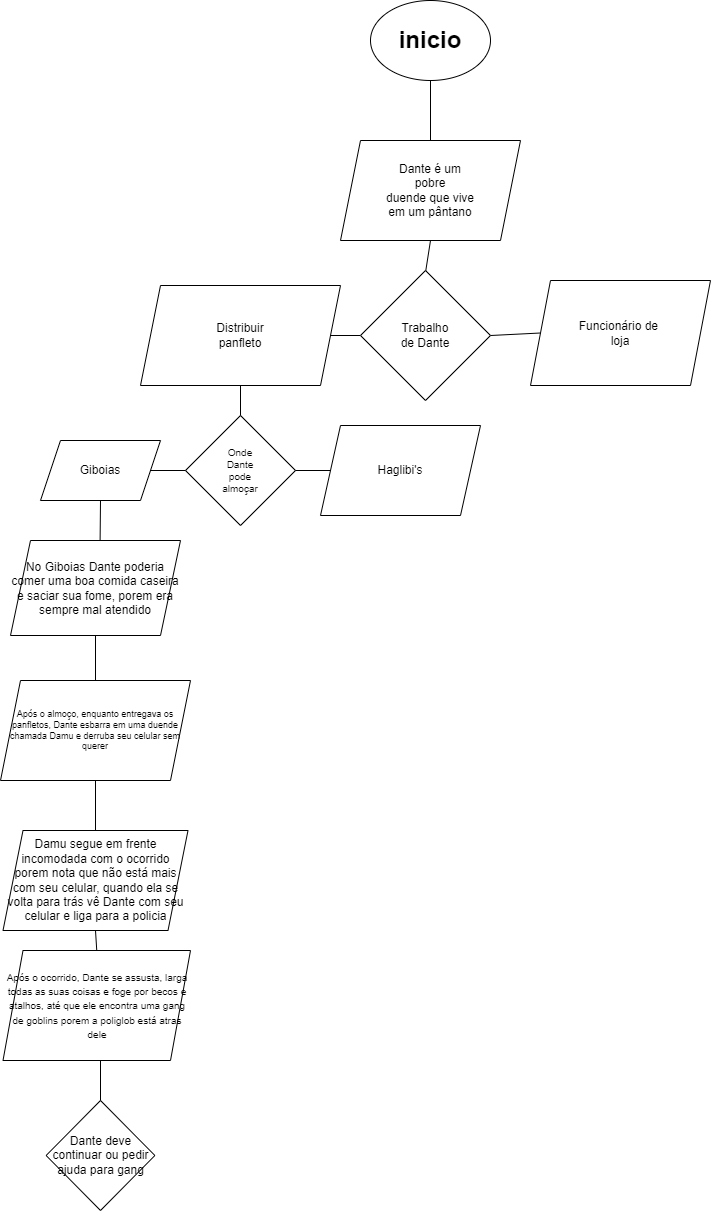

The diagram above was exported from draw.io. Its source (the exported page's mxGraphModel, read from the mxfile embedded in the PNG):
<mxGraphModel dx="733" dy="2090" grid="1" gridSize="10" guides="1" tooltips="1" connect="1" arrows="1" fold="1" page="1" pageScale="1" pageWidth="1100" pageHeight="850" background="none" math="0" shadow="0">
  <root>
    <mxCell id="0" />
    <mxCell id="1" parent="0" />
    <mxCell id="qmGLKp_Yxi3vj0HXD6oX-1" value="&lt;font style=&quot;font-size: 24px;&quot;&gt;&lt;b style=&quot;font-size: 24px;&quot;&gt;inicio&lt;/b&gt;&lt;/font&gt;" style="ellipse;whiteSpace=wrap;html=1;fontSize=24;" parent="1" vertex="1">
      <mxGeometry x="430" y="-910" width="120" height="80" as="geometry" />
    </mxCell>
    <mxCell id="qmGLKp_Yxi3vj0HXD6oX-2" value="Dante é um&lt;div&gt;pobre&lt;div&gt;duende que vive&lt;/div&gt;&lt;div&gt;em um pântano&lt;/div&gt;&lt;/div&gt;" style="shape=parallelogram;perimeter=parallelogramPerimeter;whiteSpace=wrap;html=1;fixedSize=1;" parent="1" vertex="1">
      <mxGeometry x="400" y="-770" width="180" height="100" as="geometry" />
    </mxCell>
    <mxCell id="qmGLKp_Yxi3vj0HXD6oX-4" value="Funcionário de&amp;nbsp;&lt;div&gt;loja&lt;/div&gt;" style="shape=parallelogram;perimeter=parallelogramPerimeter;whiteSpace=wrap;html=1;fixedSize=1;rotation=0;" parent="1" vertex="1">
      <mxGeometry x="590" y="-630" width="180" height="105" as="geometry" />
    </mxCell>
    <mxCell id="qmGLKp_Yxi3vj0HXD6oX-5" value="Distribuir&lt;div&gt;panfleto&lt;/div&gt;" style="shape=parallelogram;perimeter=parallelogramPerimeter;whiteSpace=wrap;html=1;fixedSize=1;" parent="1" vertex="1">
      <mxGeometry x="200" y="-625" width="200" height="100" as="geometry" />
    </mxCell>
    <mxCell id="qmGLKp_Yxi3vj0HXD6oX-7" value="" style="endArrow=none;html=1;rounded=0;exitX=0.5;exitY=0;exitDx=0;exitDy=0;entryX=0.5;entryY=1;entryDx=0;entryDy=0;" parent="1" source="qmGLKp_Yxi3vj0HXD6oX-2" target="qmGLKp_Yxi3vj0HXD6oX-1" edge="1">
      <mxGeometry width="50" height="50" relative="1" as="geometry">
        <mxPoint x="440" y="-590" as="sourcePoint" />
        <mxPoint x="490" y="-640" as="targetPoint" />
      </mxGeometry>
    </mxCell>
    <mxCell id="qmGLKp_Yxi3vj0HXD6oX-9" value="" style="endArrow=none;html=1;rounded=0;exitX=1;exitY=0.5;exitDx=0;exitDy=0;entryX=0;entryY=0.5;entryDx=0;entryDy=0;" parent="1" source="qmGLKp_Yxi3vj0HXD6oX-5" target="HEhs00qzxBgVfv_ZJFKZ-1" edge="1">
      <mxGeometry width="50" height="50" relative="1" as="geometry">
        <mxPoint x="440" y="-590" as="sourcePoint" />
        <mxPoint x="403.4314575050762" y="-590" as="targetPoint" />
      </mxGeometry>
    </mxCell>
    <mxCell id="qmGLKp_Yxi3vj0HXD6oX-10" value="" style="endArrow=none;html=1;rounded=0;entryX=0;entryY=0.5;entryDx=0;entryDy=0;exitX=1;exitY=0.5;exitDx=0;exitDy=0;" parent="1" source="HEhs00qzxBgVfv_ZJFKZ-1" target="qmGLKp_Yxi3vj0HXD6oX-4" edge="1">
      <mxGeometry width="50" height="50" relative="1" as="geometry">
        <mxPoint x="496" y="-604" as="sourcePoint" />
        <mxPoint x="490" y="-640" as="targetPoint" />
      </mxGeometry>
    </mxCell>
    <mxCell id="qmGLKp_Yxi3vj0HXD6oX-11" value="" style="endArrow=none;html=1;rounded=0;entryX=0.493;entryY=0.06;entryDx=0;entryDy=0;exitX=0.5;exitY=1;exitDx=0;exitDy=0;entryPerimeter=0;" parent="1" source="qmGLKp_Yxi3vj0HXD6oX-2" target="HEhs00qzxBgVfv_ZJFKZ-1" edge="1">
      <mxGeometry width="50" height="50" relative="1" as="geometry">
        <mxPoint x="390" y="-600" as="sourcePoint" />
        <mxPoint x="460" y="-646.5685424949238" as="targetPoint" />
      </mxGeometry>
    </mxCell>
    <mxCell id="HEhs00qzxBgVfv_ZJFKZ-1" value="Trabalho&lt;div&gt;de&amp;nbsp;&lt;span style=&quot;background-color: initial;&quot;&gt;Dante&lt;/span&gt;&lt;/div&gt;" style="rhombus;whiteSpace=wrap;html=1;" parent="1" vertex="1">
      <mxGeometry x="420" y="-640" width="130" height="130" as="geometry" />
    </mxCell>
    <mxCell id="HEhs00qzxBgVfv_ZJFKZ-3" value="Onde&lt;div style=&quot;font-size: 10px;&quot;&gt;Dante&lt;div style=&quot;font-size: 10px;&quot;&gt;pode&lt;/div&gt;&lt;div style=&quot;font-size: 10px;&quot;&gt;&lt;span style=&quot;background-color: initial; font-size: 10px;&quot;&gt;almoçar&lt;/span&gt;&lt;/div&gt;&lt;/div&gt;" style="rhombus;whiteSpace=wrap;html=1;fontSize=10;" parent="1" vertex="1">
      <mxGeometry x="245" y="-495" width="110" height="110" as="geometry" />
    </mxCell>
    <mxCell id="HEhs00qzxBgVfv_ZJFKZ-4" value="" style="endArrow=none;html=1;rounded=0;exitX=0.5;exitY=0;exitDx=0;exitDy=0;entryX=0.5;entryY=1;entryDx=0;entryDy=0;" parent="1" source="HEhs00qzxBgVfv_ZJFKZ-3" edge="1" target="qmGLKp_Yxi3vj0HXD6oX-5">
      <mxGeometry width="50" height="50" relative="1" as="geometry">
        <mxPoint x="150" y="-610" as="sourcePoint" />
        <mxPoint x="330.0000000000002" y="-570" as="targetPoint" />
      </mxGeometry>
    </mxCell>
    <mxCell id="HEhs00qzxBgVfv_ZJFKZ-5" value="Haglibi's" style="shape=parallelogram;perimeter=parallelogramPerimeter;whiteSpace=wrap;html=1;fixedSize=1;" parent="1" vertex="1">
      <mxGeometry x="380" y="-485" width="160" height="90" as="geometry" />
    </mxCell>
    <mxCell id="HEhs00qzxBgVfv_ZJFKZ-6" value="Giboias" style="shape=parallelogram;perimeter=parallelogramPerimeter;whiteSpace=wrap;html=1;fixedSize=1;" parent="1" vertex="1">
      <mxGeometry x="100" y="-470" width="120" height="60" as="geometry" />
    </mxCell>
    <mxCell id="HEhs00qzxBgVfv_ZJFKZ-7" value="" style="endArrow=none;html=1;rounded=0;exitX=1;exitY=0.5;exitDx=0;exitDy=0;entryX=0;entryY=0.5;entryDx=0;entryDy=0;" parent="1" source="HEhs00qzxBgVfv_ZJFKZ-3" target="HEhs00qzxBgVfv_ZJFKZ-5" edge="1">
      <mxGeometry width="50" height="50" relative="1" as="geometry">
        <mxPoint x="390" y="-390" as="sourcePoint" />
        <mxPoint x="440" y="-440" as="targetPoint" />
      </mxGeometry>
    </mxCell>
    <mxCell id="HEhs00qzxBgVfv_ZJFKZ-8" value="" style="endArrow=none;html=1;rounded=0;exitX=0;exitY=0.5;exitDx=0;exitDy=0;entryX=1;entryY=0.5;entryDx=0;entryDy=0;" parent="1" source="HEhs00qzxBgVfv_ZJFKZ-3" target="HEhs00qzxBgVfv_ZJFKZ-6" edge="1">
      <mxGeometry width="50" height="50" relative="1" as="geometry">
        <mxPoint x="240" y="-375" as="sourcePoint" />
        <mxPoint x="220" y="-425" as="targetPoint" />
      </mxGeometry>
    </mxCell>
    <mxCell id="HEhs00qzxBgVfv_ZJFKZ-9" value="No Giboias Dante poderia comer uma boa comida caseira e saciar sua fome, porem era sempre mal atendido" style="shape=parallelogram;perimeter=parallelogramPerimeter;whiteSpace=wrap;html=1;fixedSize=1;" parent="1" vertex="1">
      <mxGeometry x="70" y="-370" width="170" height="95" as="geometry" />
    </mxCell>
    <mxCell id="HEhs00qzxBgVfv_ZJFKZ-11" value="" style="endArrow=none;html=1;rounded=0;entryX=0.5;entryY=1;entryDx=0;entryDy=0;" parent="1" target="HEhs00qzxBgVfv_ZJFKZ-6" edge="1">
      <mxGeometry width="50" height="50" relative="1" as="geometry">
        <mxPoint x="159.6" y="-370" as="sourcePoint" />
        <mxPoint x="159.6" y="-400" as="targetPoint" />
      </mxGeometry>
    </mxCell>
    <mxCell id="HEhs00qzxBgVfv_ZJFKZ-12" value="Após o almoço, enquanto entregava os panfletos, Dante esbarra em uma duende chamada Damu e derruba seu celular sem querer" style="shape=parallelogram;perimeter=parallelogramPerimeter;whiteSpace=wrap;html=1;fixedSize=1;fontSize=9;" parent="1" vertex="1">
      <mxGeometry x="60" y="-230" width="190" height="100" as="geometry" />
    </mxCell>
    <mxCell id="HEhs00qzxBgVfv_ZJFKZ-13" value="" style="endArrow=none;html=1;rounded=0;entryX=0.5;entryY=1;entryDx=0;entryDy=0;" parent="1" target="HEhs00qzxBgVfv_ZJFKZ-9" edge="1">
      <mxGeometry width="50" height="50" relative="1" as="geometry">
        <mxPoint x="170" y="-275" as="sourcePoint" />
        <mxPoint x="320" y="-305" as="targetPoint" />
      </mxGeometry>
    </mxCell>
    <mxCell id="al9fnYvf4ZIdtgeEpYDA-1" value="Damu segue em frente incomodada com o ocorrido porem nota que não está mais com seu celular, quando ela se volta para trás vê Dante com seu celular e liga para a policia" style="shape=parallelogram;perimeter=parallelogramPerimeter;whiteSpace=wrap;html=1;fixedSize=1;" vertex="1" parent="1">
      <mxGeometry x="62.5" y="-80" width="185" height="100" as="geometry" />
    </mxCell>
    <mxCell id="al9fnYvf4ZIdtgeEpYDA-2" value="" style="endArrow=none;html=1;rounded=0;exitX=0.5;exitY=0;exitDx=0;exitDy=0;entryX=0.5;entryY=1;entryDx=0;entryDy=0;" edge="1" parent="1" source="HEhs00qzxBgVfv_ZJFKZ-12" target="HEhs00qzxBgVfv_ZJFKZ-9">
      <mxGeometry width="50" height="50" relative="1" as="geometry">
        <mxPoint x="170" y="-230" as="sourcePoint" />
        <mxPoint x="160" y="-270" as="targetPoint" />
      </mxGeometry>
    </mxCell>
    <mxCell id="al9fnYvf4ZIdtgeEpYDA-3" value="" style="endArrow=none;html=1;rounded=0;entryX=0.5;entryY=1;entryDx=0;entryDy=0;exitX=0.5;exitY=0;exitDx=0;exitDy=0;" edge="1" parent="1" source="al9fnYvf4ZIdtgeEpYDA-1" target="HEhs00qzxBgVfv_ZJFKZ-12">
      <mxGeometry width="50" height="50" relative="1" as="geometry">
        <mxPoint x="280" y="-30" as="sourcePoint" />
        <mxPoint x="330" y="-80" as="targetPoint" />
      </mxGeometry>
    </mxCell>
    <mxCell id="al9fnYvf4ZIdtgeEpYDA-4" value="&lt;font size=&quot;1&quot;&gt;Após o ocorrido, Dante se assusta, larga todas as suas coisas e foge por becos e atalhos, até que ele encontra uma gang de goblins porem a poliglob está atras dele&lt;/font&gt;" style="shape=parallelogram;perimeter=parallelogramPerimeter;whiteSpace=wrap;html=1;fixedSize=1;" vertex="1" parent="1">
      <mxGeometry x="62.5" y="40" width="187.5" height="110" as="geometry" />
    </mxCell>
    <mxCell id="al9fnYvf4ZIdtgeEpYDA-5" value="" style="endArrow=none;html=1;rounded=0;entryX=0.5;entryY=1;entryDx=0;entryDy=0;exitX=0.5;exitY=0;exitDx=0;exitDy=0;" edge="1" parent="1" source="al9fnYvf4ZIdtgeEpYDA-4" target="al9fnYvf4ZIdtgeEpYDA-1">
      <mxGeometry width="50" height="50" relative="1" as="geometry">
        <mxPoint x="180" y="100" as="sourcePoint" />
        <mxPoint x="230" y="50" as="targetPoint" />
      </mxGeometry>
    </mxCell>
    <mxCell id="al9fnYvf4ZIdtgeEpYDA-6" value="Dante deve continuar ou pedir ajuda para gang" style="rhombus;whiteSpace=wrap;html=1;" vertex="1" parent="1">
      <mxGeometry x="105.63" y="190" width="108.75" height="110" as="geometry" />
    </mxCell>
    <mxCell id="al9fnYvf4ZIdtgeEpYDA-7" value="" style="endArrow=none;html=1;rounded=0;exitX=0.5;exitY=0;exitDx=0;exitDy=0;" edge="1" parent="1" source="al9fnYvf4ZIdtgeEpYDA-6">
      <mxGeometry width="50" height="50" relative="1" as="geometry">
        <mxPoint x="100" y="190" as="sourcePoint" />
        <mxPoint x="160" y="150" as="targetPoint" />
      </mxGeometry>
    </mxCell>
  </root>
</mxGraphModel>